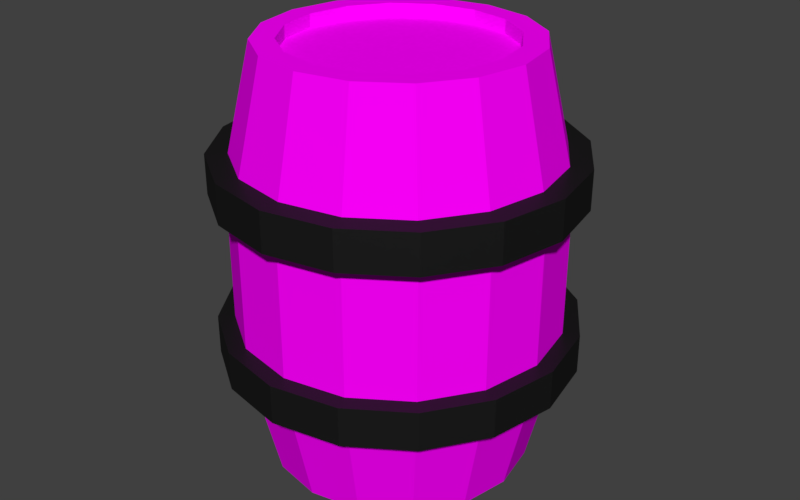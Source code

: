 # Source: barrel_Post_Expoort.blend  (saved by Blender 2.79.0; exported with 4.5.12 LTS)
import bpy
from mathutils import Matrix  # noqa: F401  (used for matrix-valued properties, if any)

bpy.ops.wm.read_factory_settings(use_empty=True)
scene = bpy.context.scene
scene.name = 'Scene'

# ---- collections
col_collection_1 = bpy.data.collections.new('Collection 1'); scene.collection.children.link(col_collection_1)

# ---- images (referenced by path relative to the original .blend; pixels are not part of the script)
import os
ASSET_DIR = os.environ.get("B2B_ASSET_DIR", "")  # directory of the original .blend (textures are referenced by path, not embedded)
HERE = os.path.dirname(os.path.abspath(__file__))  # packed textures are extracted next to this script under _unpacked/

def load_image(name, relpath, width, height, colorspace="sRGB"):
    """Load a texture the original file referenced (path relative to the .blend, or extracted next to this script)."""
    p = next((c for c in (os.path.join(HERE, relpath), os.path.join(ASSET_DIR, relpath)) if relpath and os.path.exists(c)), "")
    if p:
        img = bpy.data.images.load(p, check_existing=True)
        img.name = name
    else:  # same state as the original file: an image datablock whose file is absent (Cycles renders it pink)
        img = bpy.data.images.new(name, width, height)
        img.source = "FILE"
        img.filepath = "//" + (relpath or name)
    img.colorspace_settings.name = colorspace
    return img
img_color_mapped_barrel = load_image('Color mapped barrel', 'Baked Barrel .png', 1024, 1024, 'sRGB')

# ---- materials (node trees are filled in below, after node groups)
mat_wood = bpy.data.materials.new('Wood')
mat_wood.alpha_threshold = 0.0
mat_wood.diffuse_color = (0.8, 0.1903, 0.03726, 1.0)
mat_wood.roughness = 0.5
mat_blackiron = bpy.data.materials.new('BlackIron')
mat_blackiron.alpha_threshold = 0.0
mat_blackiron.diffuse_color = (0.00637, 0.00637, 0.00637, 1.0)
mat_blackiron.roughness = 0.5

# ---- material node trees
mat_wood.use_nodes = True; mat_wood.node_tree.nodes.clear()
_N = mat_wood.node_tree.nodes; _L = mat_wood.node_tree.links
n0 = _N.new('ShaderNodeOutputMaterial'); n0.name = 'Material Output'; n0.location = (300, 300)
n1 = _N.new('ShaderNodeBsdfDiffuse'); n1.name = 'Diffuse BSDF'; n1.location = (10, 300)
n2 = _N.new('ShaderNodeTexImage'); n2.name = 'Image Texture'; n2.location = (-169, 340)
n2.width = 140
n2.image = img_color_mapped_barrel
_L.new(n1.outputs[0], n0.inputs[0])
_L.new(n2.outputs[0], n1.inputs[0])
n0.is_active_output = True
mat_blackiron.use_nodes = True; mat_blackiron.node_tree.nodes.clear()
_N = mat_blackiron.node_tree.nodes; _L = mat_blackiron.node_tree.links
n0 = _N.new('ShaderNodeOutputMaterial'); n0.name = 'Material Output'; n0.location = (300, 300)
n1 = _N.new('ShaderNodeBsdfDiffuse'); n1.name = 'Diffuse BSDF'; n1.location = (10, 300)
n1.inputs[0].default_value = (0.00637, 0.00637, 0.00637, 1.0)
n2 = _N.new('ShaderNodeMixShader'); n2.name = 'Mix Shader'; n2.location = (56, 116)
n2.inputs[0].default_value = 0.04545
n3 = _N.new('ShaderNodeBsdfAnisotropic'); n3.name = 'Glossy BSDF'; n3.location = (-168, 347)
n3.distribution = 'GGX'
n3.inputs[1].default_value = 0.4472
_L.new(n3.outputs[0], n2.inputs[2])
_L.new(n1.outputs[0], n2.inputs[1])
_L.new(n2.outputs[0], n0.inputs[0])
n0.is_active_output = True

# ---- world
world_world = bpy.data.worlds.new('World'); scene.world = world_world
world_world.color = (0.05088, 0.05088, 0.05088)
world_world.use_sun_shadow = False
world_world.sun_shadow_jitter_overblur = 0.0
world_world.cycles.sampling_method = 'MANUAL'

# ---- meshes
me_cylinder = bpy.data.meshes.new('Cylinder')
me_cylinder.from_pydata([(0.0, 1.0, 3.194), (0.3827, 0.9239, 3.194), (0.7071, 0.7071, 3.194), (0.9239, 0.3827, 3.194), (1.0, -4.371e-08, 3.194), (0.9239, -0.3827, 3.194), (0.7071, -0.7071, 3.194), (0.3827, -0.9239, 3.194), (1.51e-07, -1.0, 3.194), (-0.3827, -0.9239, 3.194), (-0.7071, -0.7071, 3.194), (-0.9239, -0.3827, 3.194), (-1.0, 1.192e-08, 3.194), (-0.9239, 0.3827, 3.194), (-0.7071, 0.7071, 3.194), (-0.3827, 0.9239, 3.194), (-2.752e-08, 1.22, 2.246), (0.4671, 1.128, 2.246), (0.863, 0.863, 2.246), (1.128, 0.4671, 2.246), (1.22, -4.842e-08, 2.246), (1.128, -0.4671, 2.246), (0.863, -0.863, 2.246), (0.4671, -1.128, 2.246), (1.568e-07, -1.22, 2.246), (-0.4671, -1.128, 2.246), (-0.863, -0.863, 2.246), (-1.128, -0.4671, 2.246), (-1.22, 1.948e-08, 2.246), (-1.128, 0.4671, 2.246), (-0.863, 0.863, 2.246), (-0.4671, 1.128, 2.246), (0.3159, 0.7626, 3.194), (6.501e-09, 0.8255, 3.194), (0.5837, 0.5837, 3.194), (0.7626, 0.3159, 3.194), (0.8255, -3.413e-08, 3.194), (0.7626, -0.3159, 3.194), (0.5837, -0.5837, 3.194), (0.3159, -0.7626, 3.194), (1.311e-07, -0.8255, 3.194), (-0.3159, -0.7626, 3.194), (-0.5837, -0.5837, 3.194), (-0.7626, -0.3159, 3.194), (-0.8255, 1.179e-08, 3.194), (-0.7626, 0.3159, 3.194), (-0.5837, 0.5837, 3.194), (-0.3159, 0.7626, 3.194), (0.3159, 0.7626, 3.096), (6.501e-09, 0.8255, 3.096), (0.5837, 0.5837, 3.096), (0.7626, 0.3159, 3.096), (0.8255, -3.413e-08, 3.096), (0.7626, -0.3159, 3.096), (0.5837, -0.5837, 3.096), (0.3159, -0.7626, 3.096), (1.311e-07, -0.8255, 3.096), (-0.3159, -0.7626, 3.096), (-0.5837, -0.5837, 3.096), (-0.7626, -0.3159, 3.096), (-0.8255, 1.179e-08, 3.096), (-0.7626, 0.3159, 3.096), (-0.5837, 0.5837, 3.096), (-0.3159, 0.7626, 3.096), (0.0, 1.0, -0.0009527), (0.3827, 0.9239, -0.0009527), (0.7071, 0.7071, -0.0009527), (0.9239, 0.3827, -0.0009527), (1.0, -4.371e-08, -0.0009527), (0.9239, -0.3827, -0.0009527), (0.7071, -0.7071, -0.0009527), (0.3827, -0.9239, -0.0009527), (1.51e-07, -1.0, -0.0009527), (-0.3827, -0.9239, -0.0009527), (-0.7071, -0.7071, -0.0009527), (-0.9239, -0.3827, -0.0009527), (-1.0, 1.192e-08, -0.0009527), (-0.9239, 0.3827, -0.0009527), (-0.7071, 0.7071, -0.0009527), (-0.3827, 0.9239, -0.0009527), (-2.752e-08, 1.22, 0.9465), (0.4671, 1.128, 0.9465), (0.863, 0.863, 0.9465), (1.128, 0.4671, 0.9465), (1.22, -4.842e-08, 0.9465), (1.128, -0.4671, 0.9465), (0.863, -0.863, 0.9465), (0.4671, -1.128, 0.9465), (1.568e-07, -1.22, 0.9465), (-0.4671, -1.128, 0.9465), (-0.863, -0.863, 0.9465), (-1.128, -0.4671, 0.9465), (-1.22, 1.948e-08, 0.9465), (-1.128, 0.4671, 0.9465), (-0.863, 0.863, 0.9465), (-0.4671, 1.128, 0.9465), (0.3159, 0.7626, -0.0009527), (6.501e-09, 0.8255, -0.0009527), (0.5837, 0.5837, -0.0009527), (0.7626, 0.3159, -0.0009527), (0.8255, -3.413e-08, -0.0009527), (0.7626, -0.3159, -0.0009527), (0.5837, -0.5837, -0.0009527), (0.3159, -0.7626, -0.0009527), (1.311e-07, -0.8255, -0.0009527), (-0.3159, -0.7626, -0.0009527), (-0.5837, -0.5837, -0.0009527), (-0.7626, -0.3159, -0.0009527), (-0.8255, 1.179e-08, -0.0009527), (-0.7626, 0.3159, -0.0009527), (-0.5837, 0.5837, -0.0009527), (-0.3159, 0.7626, -0.0009527), (0.3159, 0.7626, 0.09704), (6.501e-09, 0.8255, 0.09704), (0.5837, 0.5837, 0.09704), (0.7626, 0.3159, 0.09704), (0.8255, -3.413e-08, 0.09704), (0.7626, -0.3159, 0.09704), (0.5837, -0.5837, 0.09704), (0.3159, -0.7626, 0.09704), (1.311e-07, -0.8255, 0.09704), (-0.3159, -0.7626, 0.09704), (-0.5837, -0.5837, 0.09704), (-0.7626, -0.3159, 0.09704), (-0.8255, 1.179e-08, 0.09704), (-0.7626, 0.3159, 0.09704), (-0.5837, 0.5837, 0.09704), (-0.3159, 0.7626, 0.09704), (-2.752e-08, 1.22, 1.596), (0.4671, 1.128, 1.596), (0.863, 0.863, 1.596), (1.128, 0.4671, 1.596), (1.22, -4.842e-08, 1.596), (1.128, -0.4671, 1.596), (0.863, -0.863, 1.596), (0.4671, -1.128, 1.596), (1.568e-07, -1.22, 1.596), (-0.4671, -1.128, 1.596), (-0.863, -0.863, 1.596), (-1.128, -0.4671, 1.596), (-1.22, 1.948e-08, 1.596), (-1.128, 0.4671, 1.596), (-0.863, 0.863, 1.596), (-0.4671, 1.128, 1.596), (-4.327e-08, 1.347, 1.111), (-4.327e-08, 1.347, 0.8109), (0.5154, 1.244, 1.111), (0.5154, 1.244, 0.8109), (0.9523, 0.9523, 1.111), (0.9523, 0.9523, 0.8109), (1.244, 0.5154, 1.111), (1.244, 0.5154, 0.8109), (1.347, -5.112e-08, 1.111), (1.347, -5.112e-08, 0.8109), (1.244, -0.5154, 1.111), (1.244, -0.5154, 0.8109), (0.9523, -0.9523, 1.111), (0.9523, -0.9523, 0.8109), (0.5154, -1.244, 1.111), (0.5154, -1.244, 0.8109), (1.601e-07, -1.347, 1.111), (1.601e-07, -1.347, 0.8109), (-0.5154, -1.244, 1.111), (-0.5154, -1.244, 0.8109), (-0.9523, -0.9523, 1.111), (-0.9523, -0.9523, 0.8109), (-1.244, -0.5154, 1.111), (-1.244, -0.5154, 0.8109), (-1.347, 2.381e-08, 1.111), (-1.347, 2.381e-08, 0.8109), (-1.244, 0.5154, 1.111), (-1.244, 0.5154, 0.8109), (-0.9523, 0.9523, 1.111), (-0.9523, 0.9523, 0.8109), (-0.5154, 1.244, 1.111), (-0.5154, 1.244, 0.8109), (-4.327e-08, 1.347, 2.398), (-4.327e-08, 1.347, 2.098), (0.5154, 1.244, 2.398), (0.5154, 1.244, 2.098), (0.9523, 0.9523, 2.398), (0.9523, 0.9523, 2.098), (1.244, 0.5154, 2.398), (1.244, 0.5154, 2.098), (1.347, -5.112e-08, 2.398), (1.347, -5.112e-08, 2.098), (1.244, -0.5154, 2.398), (1.244, -0.5154, 2.098), (0.9523, -0.9523, 2.398), (0.9523, -0.9523, 2.098), (0.5154, -1.244, 2.398), (0.5154, -1.244, 2.098), (1.601e-07, -1.347, 2.398), (1.601e-07, -1.347, 2.098), (-0.5154, -1.244, 2.398), (-0.5154, -1.244, 2.098), (-0.9523, -0.9523, 2.398), (-0.9523, -0.9523, 2.098), (-1.244, -0.5154, 2.398), (-1.244, -0.5154, 2.098), (-1.347, 2.381e-08, 2.398), (-1.347, 2.381e-08, 2.098), (-1.244, 0.5154, 2.398), (-1.244, 0.5154, 2.098), (-0.9523, 0.9523, 2.398), (-0.9523, 0.9523, 2.098), (-0.5154, 1.244, 2.398), (-0.5154, 1.244, 2.098)], [], [(16, 0, 1, 17), (17, 1, 2, 18), (18, 2, 3, 19), (19, 3, 4, 20), (20, 4, 5, 21), (21, 5, 6, 22), (22, 6, 7, 23), (23, 7, 8, 24), (24, 8, 9, 25), (25, 9, 10, 26), (26, 10, 11, 27), (27, 11, 12, 28), (28, 12, 13, 29), (29, 13, 14, 30), (6, 5, 37, 38), (30, 14, 15, 31), (31, 15, 0, 16), (143, 31, 16, 128), (142, 30, 31, 143), (141, 29, 30, 142), (140, 28, 29, 141), (139, 27, 28, 140), (138, 26, 27, 139), (137, 25, 26, 138), (136, 24, 25, 137), (135, 23, 24, 136), (134, 22, 23, 135), (133, 21, 22, 134), (132, 20, 21, 133), (131, 19, 20, 132), (130, 18, 19, 131), (129, 17, 18, 130), (128, 16, 17, 129), (41, 40, 56, 57), (11, 10, 42, 43), (0, 15, 47, 33), (4, 3, 35, 36), (9, 8, 40, 41), (14, 13, 45, 46), (2, 1, 32, 34), (7, 6, 38, 39), (12, 11, 43, 44), (5, 4, 36, 37), (10, 9, 41, 42), (15, 14, 46, 47), (3, 2, 34, 35), (8, 7, 39, 40), (13, 12, 44, 45), (1, 0, 33, 32), (48, 49, 63, 62, 61, 60, 59, 58, 57, 56, 55, 54, 53, 52, 51, 50), (34, 32, 48, 50), (42, 41, 57, 58), (35, 34, 50, 51), (43, 42, 58, 59), (36, 35, 51, 52), (44, 43, 59, 60), (37, 36, 52, 53), (45, 44, 60, 61), (38, 37, 53, 54), (46, 45, 61, 62), (39, 38, 54, 55), (47, 46, 62, 63), (40, 39, 55, 56), (32, 33, 49, 48), (33, 47, 63, 49), (80, 81, 65, 64), (81, 82, 66, 65), (82, 83, 67, 66), (83, 84, 68, 67), (84, 85, 69, 68), (85, 86, 70, 69), (86, 87, 71, 70), (87, 88, 72, 71), (88, 89, 73, 72), (89, 90, 74, 73), (90, 91, 75, 74), (91, 92, 76, 75), (92, 93, 77, 76), (93, 94, 78, 77), (70, 102, 101, 69), (94, 95, 79, 78), (95, 80, 64, 79), (143, 128, 80, 95), (142, 143, 95, 94), (141, 142, 94, 93), (140, 141, 93, 92), (139, 140, 92, 91), (138, 139, 91, 90), (137, 138, 90, 89), (136, 137, 89, 88), (135, 136, 88, 87), (134, 135, 87, 86), (133, 134, 86, 85), (132, 133, 85, 84), (131, 132, 84, 83), (130, 131, 83, 82), (129, 130, 82, 81), (128, 129, 81, 80), (105, 121, 120, 104), (75, 107, 106, 74), (64, 97, 111, 79), (68, 100, 99, 67), (73, 105, 104, 72), (78, 110, 109, 77), (66, 98, 96, 65), (71, 103, 102, 70), (76, 108, 107, 75), (69, 101, 100, 68), (74, 106, 105, 73), (79, 111, 110, 78), (67, 99, 98, 66), (72, 104, 103, 71), (77, 109, 108, 76), (65, 96, 97, 64), (112, 114, 115, 116, 117, 118, 119, 120, 121, 122, 123, 124, 125, 126, 127, 113), (98, 114, 112, 96), (106, 122, 121, 105), (99, 115, 114, 98), (107, 123, 122, 106), (100, 116, 115, 99), (108, 124, 123, 107), (101, 117, 116, 100), (109, 125, 124, 108), (102, 118, 117, 101), (110, 126, 125, 109), (103, 119, 118, 102), (111, 127, 126, 110), (104, 120, 119, 103), (96, 112, 113, 97), (97, 113, 127, 111), (144, 145, 147, 146), (146, 147, 149, 148), (148, 149, 151, 150), (150, 151, 153, 152), (152, 153, 155, 154), (154, 155, 157, 156), (156, 157, 159, 158), (158, 159, 161, 160), (160, 161, 163, 162), (162, 163, 165, 164), (164, 165, 167, 166), (166, 167, 169, 168), (168, 169, 171, 170), (170, 171, 173, 172), (147, 145, 175, 173, 171, 169, 167, 165, 163, 161, 159, 157, 155, 153, 151, 149), (172, 173, 175, 174), (174, 175, 145, 144), (144, 146, 148, 150, 152, 154, 156, 158, 160, 162, 164, 166, 168, 170, 172, 174), (176, 177, 179, 178), (178, 179, 181, 180), (180, 181, 183, 182), (182, 183, 185, 184), (184, 185, 187, 186), (186, 187, 189, 188), (188, 189, 191, 190), (190, 191, 193, 192), (192, 193, 195, 194), (194, 195, 197, 196), (196, 197, 199, 198), (198, 199, 201, 200), (200, 201, 203, 202), (202, 203, 205, 204), (179, 177, 207, 205, 203, 201, 199, 197, 195, 193, 191, 189, 187, 185, 183, 181), (204, 205, 207, 206), (206, 207, 177, 176), (176, 178, 180, 182, 184, 186, 188, 190, 192, 194, 196, 198, 200, 202, 204, 206)])
me_cylinder.polygons.foreach_set('material_index', [0, 0, 0, 0, 0, 0, 0, 0, 0, 0, 0, 0, 0, 0, 0, 0, 0, 0, 0, 0, 0, 0, 0, 0, 0, 0, 0, 0, 0, 0, 0, 0, 0, 0, 0, 0, 0, 0, 0, 0, 0, 0, 0, 0, 0, 0, 0, 0, 0, 0, 0, 0, 0, 0, 0, 0, 0, 0, 0, 0, 0, 0, 0, 0, 0, 0, 0, 0, 0, 0, 0, 0, 0, 0, 0, 0, 0, 0, 0, 0, 0, 0, 0, 0, 0, 0, 0, 0, 0, 0, 0, 0, 0, 0, 0, 0, 0, 0, 0, 0, 0, 0, 0, 0, 0, 0, 0, 0, 0, 0, 0, 0, 0, 0, 0, 0, 0, 0, 0, 0, 0, 0, 0, 0, 0, 0, 0, 0, 0, 0, 1, 1, 1, 1, 1, 1, 1, 1, 1, 1, 1, 1, 1, 1, 1, 1, 1, 1, 1, 1, 1, 1, 1, 1, 1, 1, 1, 1, 1, 1, 1, 1, 1, 1, 1, 1])
_uv = me_cylinder.uv_layers.new(name='UVMap')
_uv.uv.foreach_set('vector', [0.9937, 0.3561, 0.9574, 0.5067, 0.8965, 0.4941, 0.9216, 0.3474, 0.9216, 0.3474, 0.8965, 0.4941, 0.8357, 0.4846, 0.8541, 0.3412, 0.8541, 0.3412, 0.8357, 0.4846, 0.7752, 0.4772, 0.7893, 0.3364, 0.7893, 0.3364, 0.7752, 0.4772, 0.7153, 0.4711, 0.7264, 0.3326, 0.7264, 0.3326, 0.7153, 0.4711, 0.6559, 0.4661, 0.665, 0.3294, 0.665, 0.3294, 0.6559, 0.4661, 0.597, 0.4618, 0.6046, 0.3267, 0.6046, 0.3267, 0.597, 0.4618, 0.5386, 0.458, 0.5451, 0.3243, 0.5451, 0.3243, 0.5386, 0.458, 0.4807, 0.4546, 0.4862, 0.3222, 0.4862, 0.3222, 0.4807, 0.4546, 0.4232, 0.4518, 0.4277, 0.3203, 0.4277, 0.3203, 0.4232, 0.4518, 0.3663, 0.4495, 0.3695, 0.3188, 0.3695, 0.3188, 0.3663, 0.4495, 0.3097, 0.4478, 0.3113, 0.3176, 0.3113, 0.3176, 0.3097, 0.4478, 0.2534, 0.4469, 0.2528, 0.3169, 0.2528, 0.3169, 0.2534, 0.4469, 0.1974, 0.4473, 0.1937, 0.317, 0.1937, 0.317, 0.1974, 0.4473, 0.1417, 0.4495, 0.1332, 0.3181, 0.2217, 0.6695, 0.2622, 0.7105, 0.2408, 0.7242, 0.2074, 0.6902, 0.1332, 0.3181, 0.1417, 0.4495, 0.0861, 0.4542, 0.07047, 0.3211, 0.07047, 0.3211, 0.0861, 0.4542, 0.03118, 0.4627, 0.00392, 0.3269, 0.06902, 0.2322, 0.07047, 0.3211, 0.00392, 0.3269, 0.0001288, 0.2306, 0.1332, 0.2337, 0.1332, 0.3181, 0.07047, 0.3211, 0.06902, 0.2322, 0.1946, 0.2352, 0.1937, 0.317, 0.1332, 0.3181, 0.1332, 0.2337, 0.2543, 0.2366, 0.2528, 0.3169, 0.1937, 0.317, 0.1946, 0.2352, 0.3132, 0.238, 0.3113, 0.3176, 0.2528, 0.3169, 0.2543, 0.2366, 0.3717, 0.2394, 0.3695, 0.3188, 0.3113, 0.3176, 0.3132, 0.238, 0.4301, 0.2408, 0.4277, 0.3203, 0.3695, 0.3188, 0.3717, 0.2394, 0.4888, 0.2422, 0.4862, 0.3222, 0.4277, 0.3203, 0.4301, 0.2408, 0.5479, 0.2436, 0.5451, 0.3243, 0.4862, 0.3222, 0.4888, 0.2422, 0.6077, 0.245, 0.6046, 0.3267, 0.5451, 0.3243, 0.5479, 0.2436, 0.6684, 0.2464, 0.665, 0.3294, 0.6046, 0.3267, 0.6077, 0.245, 0.7302, 0.2479, 0.7264, 0.3326, 0.665, 0.3294, 0.6684, 0.2464, 0.7937, 0.2494, 0.7893, 0.3364, 0.7264, 0.3326, 0.7302, 0.2479, 0.8593, 0.251, 0.8541, 0.3412, 0.7893, 0.3364, 0.7937, 0.2494, 0.9279, 0.2526, 0.9216, 0.3474, 0.8541, 0.3412, 0.8593, 0.251, 0.9999, 0.2543, 0.9937, 0.3561, 0.9216, 0.3474, 0.9279, 0.2526, 0.07436, 0.6921, 0.1169, 0.6729, 0.1201, 0.6862, 0.08258, 0.703, 0.0009217, 0.7663, 0.02166, 0.7133, 0.04277, 0.7268, 0.0257, 0.7716, 0.1696, 0.9394, 0.1127, 0.9401, 0.1177, 0.9156, 0.1646, 0.9149, 0.2841, 0.764, 0.2841, 0.8219, 0.2591, 0.8167, 0.259, 0.7686, 0.06003, 0.6717, 0.1118, 0.6484, 0.1169, 0.6729, 0.07436, 0.6921, 0.06028, 0.9181, 0.02081, 0.8771, 0.04219, 0.8639, 0.07464, 0.8977, 0.2622, 0.8755, 0.2219, 0.9166, 0.2078, 0.8957, 0.2411, 0.8613, 0.1688, 0.6476, 0.2217, 0.6695, 0.2074, 0.6902, 0.1638, 0.6722, 0.0001288, 0.8237, 0.0009217, 0.7663, 0.0257, 0.7716, 0.02506, 0.8196, 0.2622, 0.7105, 0.2841, 0.764, 0.259, 0.7686, 0.2408, 0.7242, 0.02166, 0.7133, 0.06003, 0.6717, 0.07436, 0.6921, 0.04277, 0.7268, 0.1127, 0.9401, 0.06028, 0.9181, 0.07464, 0.8977, 0.1177, 0.9156, 0.2841, 0.8219, 0.2622, 0.8755, 0.2411, 0.8613, 0.2591, 0.8167, 0.1118, 0.6484, 0.1688, 0.6476, 0.1638, 0.6722, 0.1169, 0.6729, 0.02081, 0.8771, 0.0001288, 0.8237, 0.02506, 0.8196, 0.04219, 0.8639, 0.2219, 0.9166, 0.1696, 0.9394, 0.1646, 0.9149, 0.2078, 0.8957, 0.1996, 0.8844, 0.1614, 0.9015, 0.1201, 0.9022, 0.08219, 0.8863, 0.05377, 0.8563, 0.03879, 0.817, 0.03961, 0.774, 0.05475, 0.7339, 0.08258, 0.703, 0.1201, 0.6862, 0.1614, 0.6858, 0.1998, 0.7019, 0.2292, 0.732, 0.2453, 0.7715, 0.2453, 0.8142, 0.2292, 0.8538, 0.2411, 0.8613, 0.2078, 0.8957, 0.1996, 0.8844, 0.2292, 0.8538, 0.04277, 0.7268, 0.07436, 0.6921, 0.08258, 0.703, 0.05475, 0.7339, 0.2591, 0.8167, 0.2411, 0.8613, 0.2292, 0.8538, 0.2453, 0.8142, 0.0257, 0.7716, 0.04277, 0.7268, 0.05475, 0.7339, 0.03961, 0.774, 0.259, 0.7686, 0.2591, 0.8167, 0.2453, 0.8142, 0.2453, 0.7715, 0.02506, 0.8196, 0.0257, 0.7716, 0.03961, 0.774, 0.03879, 0.817, 0.2408, 0.7242, 0.259, 0.7686, 0.2453, 0.7715, 0.2292, 0.732, 0.04219, 0.8639, 0.02506, 0.8196, 0.03879, 0.817, 0.05377, 0.8563, 0.2074, 0.6902, 0.2408, 0.7242, 0.2292, 0.732, 0.1998, 0.7019, 0.07464, 0.8977, 0.04219, 0.8639, 0.05377, 0.8563, 0.08219, 0.8863, 0.1638, 0.6722, 0.2074, 0.6902, 0.1998, 0.7019, 0.1614, 0.6858, 0.1177, 0.9156, 0.07464, 0.8977, 0.08219, 0.8863, 0.1201, 0.9022, 0.1169, 0.6729, 0.1638, 0.6722, 0.1614, 0.6858, 0.1201, 0.6862, 0.2078, 0.8957, 0.1646, 0.9149, 0.1614, 0.9015, 0.1996, 0.8844, 0.1646, 0.9149, 0.1177, 0.9156, 0.1201, 0.9022, 0.1614, 0.9015, 0.9986, 0.1523, 0.9261, 0.1576, 0.908, 0.00982, 0.9695, 0.0001288, 0.9261, 0.1576, 0.8583, 0.1606, 0.8468, 0.01644, 0.908, 0.00982, 0.8583, 0.1606, 0.7934, 0.1623, 0.7861, 0.02101, 0.8468, 0.01644, 0.7934, 0.1623, 0.7305, 0.1631, 0.7259, 0.02419, 0.7861, 0.02101, 0.7305, 0.1631, 0.6689, 0.1634, 0.6663, 0.02642, 0.7259, 0.02419, 0.6689, 0.1634, 0.6085, 0.1632, 0.6073, 0.02796, 0.6663, 0.02642, 0.6085, 0.1632, 0.5489, 0.1628, 0.5488, 0.02897, 0.6073, 0.02796, 0.5489, 0.1628, 0.49, 0.1621, 0.4908, 0.02954, 0.5488, 0.02897, 0.49, 0.1621, 0.4315, 0.1612, 0.4333, 0.02966, 0.4908, 0.02954, 0.4315, 0.1612, 0.3732, 0.16, 0.3762, 0.02929, 0.4333, 0.02966, 0.3732, 0.16, 0.3151, 0.1584, 0.3196, 0.0283, 0.3762, 0.02929, 0.3151, 0.1584, 0.2566, 0.1563, 0.2634, 0.02645, 0.3196, 0.0283, 0.2566, 0.1563, 0.1976, 0.1534, 0.2075, 0.02339, 0.2634, 0.02645, 0.1976, 0.1534, 0.1372, 0.1494, 0.1519, 0.0186, 0.2075, 0.02339, 0.6129, 0.6839, 0.5845, 0.6783, 0.5846, 0.6241, 0.6129, 0.6179, 0.1372, 0.1494, 0.07469, 0.1434, 0.09662, 0.01124, 0.1519, 0.0186, 0.07469, 0.1434, 0.008489, 0.1345, 0.04217, 0.0001288, 0.09662, 0.01124, 0.06902, 0.2322, 0.0001288, 0.2306, 0.008489, 0.1345, 0.07469, 0.1434, 0.1332, 0.2337, 0.06902, 0.2322, 0.07469, 0.1434, 0.1372, 0.1494, 0.1946, 0.2352, 0.1332, 0.2337, 0.1372, 0.1494, 0.1976, 0.1534, 0.2543, 0.2366, 0.1946, 0.2352, 0.1976, 0.1534, 0.2566, 0.1563, 0.3132, 0.238, 0.2543, 0.2366, 0.2566, 0.1563, 0.3151, 0.1584, 0.3717, 0.2394, 0.3132, 0.238, 0.3151, 0.1584, 0.3732, 0.16, 0.4301, 0.2408, 0.3717, 0.2394, 0.3732, 0.16, 0.4315, 0.1612, 0.4888, 0.2422, 0.4301, 0.2408, 0.4315, 0.1612, 0.49, 0.1621, 0.5479, 0.2436, 0.4888, 0.2422, 0.49, 0.1621, 0.5489, 0.1628, 0.6077, 0.245, 0.5479, 0.2436, 0.5489, 0.1628, 0.6085, 0.1632, 0.6684, 0.2464, 0.6077, 0.245, 0.6085, 0.1632, 0.6689, 0.1634, 0.7302, 0.2479, 0.6684, 0.2464, 0.6689, 0.1634, 0.7305, 0.1631, 0.7937, 0.2494, 0.7302, 0.2479, 0.7305, 0.1631, 0.7934, 0.1623, 0.8593, 0.251, 0.7937, 0.2494, 0.7934, 0.1623, 0.8583, 0.1606, 0.9279, 0.2526, 0.8593, 0.251, 0.8583, 0.1606, 0.9261, 0.1576, 0.9999, 0.2543, 0.9279, 0.2526, 0.9261, 0.1576, 0.9986, 0.1523, 0.4711, 0.787, 0.4683, 0.7709, 0.5143, 0.7525, 0.5229, 0.7663, 0.3477, 0.7916, 0.3632, 0.7666, 0.4152, 0.7869, 0.4101, 0.8161, 0.3476, 0.5121, 0.3636, 0.5365, 0.3236, 0.5737, 0.2997, 0.5573, 0.5866, 0.5573, 0.563, 0.5743, 0.523, 0.5365, 0.5384, 0.5115, 0.4772, 0.8159, 0.4711, 0.787, 0.5229, 0.7663, 0.5392, 0.7908, 0.2733, 0.6179, 0.3018, 0.6235, 0.3017, 0.6779, 0.2732, 0.6842, 0.4761, 0.4872, 0.4711, 0.5163, 0.4153, 0.5162, 0.4093, 0.4874, 0.5868, 0.7445, 0.5627, 0.7283, 0.5845, 0.6783, 0.6129, 0.6839, 0.2994, 0.7453, 0.3233, 0.7283, 0.3632, 0.7666, 0.3477, 0.7916, 0.6129, 0.6179, 0.5846, 0.6241, 0.563, 0.5743, 0.5866, 0.5573, 0.4101, 0.8161, 0.4152, 0.7869, 0.4711, 0.787, 0.4772, 0.8159, 0.2997, 0.5573, 0.3236, 0.5737, 0.3018, 0.6235, 0.2733, 0.6179, 0.5384, 0.5115, 0.523, 0.5365, 0.4711, 0.5163, 0.4761, 0.4872, 0.5392, 0.7908, 0.5229, 0.7663, 0.5627, 0.7283, 0.5868, 0.7445, 0.2732, 0.6842, 0.3017, 0.6779, 0.3233, 0.7283, 0.2994, 0.7453, 0.4093, 0.4874, 0.4153, 0.5162, 0.3636, 0.5365, 0.3476, 0.5121, 0.418, 0.5323, 0.4679, 0.5324, 0.5142, 0.5501, 0.5497, 0.5833, 0.569, 0.6271, 0.569, 0.6748, 0.5497, 0.7188, 0.5143, 0.7525, 0.4683, 0.7709, 0.4184, 0.7708, 0.3721, 0.753, 0.3367, 0.7193, 0.3174, 0.675, 0.3173, 0.627, 0.3364, 0.5831, 0.3719, 0.5504, 0.4711, 0.5163, 0.4679, 0.5324, 0.418, 0.5323, 0.4153, 0.5162, 0.4152, 0.7869, 0.4184, 0.7708, 0.4683, 0.7709, 0.4711, 0.787, 0.523, 0.5365, 0.5142, 0.5501, 0.4679, 0.5324, 0.4711, 0.5163, 0.3632, 0.7666, 0.3721, 0.753, 0.4184, 0.7708, 0.4152, 0.7869, 0.563, 0.5743, 0.5497, 0.5833, 0.5142, 0.5501, 0.523, 0.5365, 0.3233, 0.7283, 0.3367, 0.7193, 0.3721, 0.753, 0.3632, 0.7666, 0.5846, 0.6241, 0.569, 0.6271, 0.5497, 0.5833, 0.563, 0.5743, 0.3017, 0.6779, 0.3174, 0.675, 0.3367, 0.7193, 0.3233, 0.7283, 0.5845, 0.6783, 0.569, 0.6748, 0.569, 0.6271, 0.5846, 0.6241, 0.3018, 0.6235, 0.3173, 0.627, 0.3174, 0.675, 0.3017, 0.6779, 0.5627, 0.7283, 0.5497, 0.7188, 0.569, 0.6748, 0.5845, 0.6783, 0.3236, 0.5737, 0.3364, 0.5831, 0.3173, 0.627, 0.3018, 0.6235, 0.5229, 0.7663, 0.5143, 0.7525, 0.5497, 0.7188, 0.5627, 0.7283, 0.4153, 0.5162, 0.418, 0.5323, 0.3719, 0.5504, 0.3636, 0.5365, 0.3636, 0.5365, 0.3719, 0.5504, 0.3364, 0.5831, 0.3236, 0.5737, 0.8122, 0.9556, 0.8122, 0.9909, 0.7505, 0.9909, 0.7505, 0.9556, 0.7505, 0.9556, 0.7505, 0.9909, 0.6887, 0.9909, 0.6887, 0.9556, 0.6887, 0.9556, 0.6887, 0.9909, 0.627, 0.9909, 0.627, 0.9556, 0.627, 0.9556, 0.627, 0.9909, 0.5652, 0.9909, 0.5652, 0.9556, 0.5652, 0.9556, 0.5652, 0.9909, 0.5035, 0.9909, 0.5035, 0.9556, 0.5035, 0.9556, 0.5035, 0.9909, 0.4417, 0.9909, 0.4417, 0.9556, 0.4417, 0.9556, 0.4417, 0.9909, 0.3799, 0.9909, 0.3799, 0.9556, 0.3799, 0.9556, 0.3799, 0.9909, 0.3182, 0.9909, 0.3182, 0.9556, 0.3182, 0.9556, 0.3182, 0.9909, 0.2564, 0.9909, 0.2564, 0.9556, 0.2564, 0.9556, 0.2564, 0.9909, 0.1947, 0.9909, 0.1947, 0.9556, 0.1947, 0.9556, 0.1947, 0.9909, 0.1329, 0.9909, 0.1329, 0.9556, 0.1329, 0.9556, 0.1329, 0.9909, 0.07116, 0.9909, 0.07116, 0.9556, 0.07116, 0.9556, 0.07116, 0.9909, 0.009402, 0.9909, 0.009402, 0.9556, 0.9975, 0.9556, 0.9975, 0.9909, 0.9357, 0.9909, 0.9357, 0.9556, 0.854, 0.8726, 0.8237, 0.8726, 0.7956, 0.861, 0.7741, 0.8395, 0.7625, 0.8114, 0.7625, 0.7811, 0.7741, 0.753, 0.7956, 0.7315, 0.8237, 0.7199, 0.854, 0.7199, 0.8821, 0.7315, 0.9036, 0.753, 0.9152, 0.7811, 0.9152, 0.8114, 0.9036, 0.8395, 0.8821, 0.861, 0.9357, 0.9556, 0.9357, 0.9909, 0.874, 0.9909, 0.874, 0.9556, 0.874, 0.9556, 0.874, 0.9909, 0.8122, 0.9909, 0.8122, 0.9556, 0.8233, 0.7199, 0.8537, 0.7199, 0.8817, 0.7315, 0.9032, 0.753, 0.9148, 0.7811, 0.9148, 0.8114, 0.9032, 0.8395, 0.8817, 0.861, 0.8537, 0.8726, 0.8233, 0.8726, 0.7952, 0.861, 0.7738, 0.8395, 0.7621, 0.8114, 0.7621, 0.7811, 0.7738, 0.753, 0.7952, 0.7315, 0.8091, 0.954, 0.8091, 0.9893, 0.7474, 0.9893, 0.7474, 0.954, 0.7474, 0.954, 0.7474, 0.9893, 0.6856, 0.9893, 0.6856, 0.954, 0.6856, 0.954, 0.6856, 0.9893, 0.6239, 0.9893, 0.6239, 0.954, 0.6239, 0.954, 0.6239, 0.9893, 0.5621, 0.9893, 0.5621, 0.954, 0.5621, 0.954, 0.5621, 0.9893, 0.5004, 0.9893, 0.5004, 0.954, 0.5004, 0.954, 0.5004, 0.9893, 0.4386, 0.9893, 0.4386, 0.954, 0.4386, 0.954, 0.4386, 0.9893, 0.3768, 0.9893, 0.3768, 0.954, 0.3768, 0.954, 0.3768, 0.9893, 0.3151, 0.9893, 0.3151, 0.954, 0.3151, 0.954, 0.3151, 0.9893, 0.2533, 0.9893, 0.2533, 0.954, 0.2533, 0.954, 0.2533, 0.9893, 0.1916, 0.9893, 0.1916, 0.954, 0.1916, 0.954, 0.1916, 0.9893, 0.1298, 0.9893, 0.1298, 0.954, 0.1298, 0.954, 0.1298, 0.9893, 0.06807, 0.9893, 0.06807, 0.954, 0.06807, 0.954, 0.06807, 0.9893, 0.006313, 0.9893, 0.006313, 0.954, 0.9944, 0.954, 0.9944, 0.9893, 0.9327, 0.9893, 0.9327, 0.954, 0.8537, 0.872, 0.8233, 0.872, 0.7952, 0.8604, 0.7738, 0.8389, 0.7621, 0.8109, 0.7621, 0.7805, 0.7738, 0.7524, 0.7952, 0.731, 0.8233, 0.7193, 0.8537, 0.7193, 0.8817, 0.731, 0.9032, 0.7524, 0.9148, 0.7805, 0.9148, 0.8109, 0.9032, 0.8389, 0.8817, 0.8604, 0.9327, 0.954, 0.9327, 0.9893, 0.8709, 0.9893, 0.8709, 0.954, 0.8709, 0.954, 0.8709, 0.9893, 0.8091, 0.9893, 0.8091, 0.954, 0.8242, 0.7199, 0.8546, 0.7199, 0.8827, 0.7315, 0.9041, 0.753, 0.9158, 0.7811, 0.9158, 0.8114, 0.9041, 0.8395, 0.8827, 0.861, 0.8546, 0.8726, 0.8242, 0.8726, 0.7962, 0.861, 0.7747, 0.8395, 0.7631, 0.8114, 0.7631, 0.7811, 0.7747, 0.753, 0.7962, 0.7315])
me_cylinder.materials.append(mat_wood)
me_cylinder.materials.append(mat_blackiron)
me_cylinder.use_remesh_preserve_volume = False
me_cylinder.use_remesh_preserve_attributes = False
me_cylinder.use_mirror_vertex_groups = False
me_cylinder.update()

# ---- objects
ob_barrel = bpy.data.objects.new('Barrel', me_cylinder)

# ---- transforms, parenting, visibility, modifiers, constraints
ob_barrel.location = (0.0, 0.0, 0.0)
ob_barrel.lineart.crease_threshold = 0.0

# ---- collection membership
col_collection_1.objects.link(ob_barrel)

# ---- scene / render settings (as saved in the file)
scene.frame_start = 1; scene.frame_end = 250; scene.frame_set(0)
scene.render.engine = 'CYCLES'
scene.render.resolution_x = 2560
scene.render.resolution_y = 1600
scene.render.dither_intensity = 0.0
scene.cycles.use_denoising = False
scene.cycles.samples = 1280
scene.cycles.sampling_pattern = 'TABULATED_SOBOL'
scene.cycles.use_adaptive_sampling = False
scene.cycles.use_light_tree = False
scene.cycles.blur_glossy = 0.0
scene.cycles.sample_clamp_indirect = 0.0
scene.view_settings.view_transform = 'Standard'
bpy.context.view_layer.update()

# ---- added for rendering (the .blend has no active camera and no usable light): camera, sun
cam_auto = bpy.data.cameras.new('AutoCamera')
cam_auto.lens = 50.0
cam_auto.sensor_width = 36.0
cam_auto.clip_end = 1000.0
ob_auto_camera = bpy.data.objects.new('AutoCamera', cam_auto)
scene.collection.objects.link(ob_auto_camera)
ob_auto_camera.location = (4.5996, -5.51952, 5.27598)
ob_auto_camera.rotation_euler = (1.09748, -7.21219e-08, 0.694738)
scene.camera = ob_auto_camera
light_auto_sun = bpy.data.lights.new('AutoSun', 'SUN')
light_auto_sun.energy = 3.0
light_auto_sun.angle = 0.0523599
ob_auto_sun = bpy.data.objects.new('AutoSun', light_auto_sun)
scene.collection.objects.link(ob_auto_sun)
ob_auto_sun.rotation_euler = (0.872665, 0.174533, 0.523599)
bpy.context.view_layer.update()
